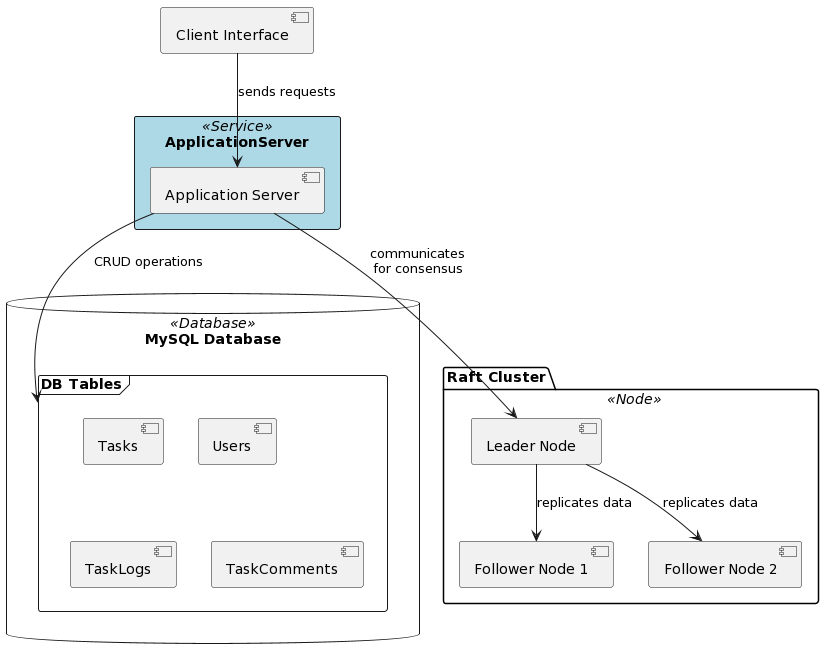

The diagram above was rendered by PlantUML. Its source (embedded in the PNG):
@startuml
skinparam rectangle {
    BackgroundColor<<Database>> Wheat
    BackgroundColor<<Service>> LightBlue
    BackgroundColor<<Node>> LightGreen
}

' Client Interface
[Client Interface] as CI

' Application Server
rectangle ApplicationServer <<Service>> {
    [Application Server] as AS
}

' MySQL Database
database "MySQL Database" <<Database>> {
    frame "DB Tables" {
        [Tasks]
        [Users]
        [TaskLogs]
        [TaskComments]
    }
}

' Raft Cluster
package "Raft Cluster" <<Node>> {
    [Leader Node] as Leader
    [Follower Node 1] as Follower1
    [Follower Node 2] as Follower2
}

' Connections
CI --> AS : sends requests
AS --> Leader : communicates\nfor consensus
Leader --> Follower1 : replicates data
Leader --> Follower2 : replicates data
AS --> "DB Tables" : CRUD operations
@enduml